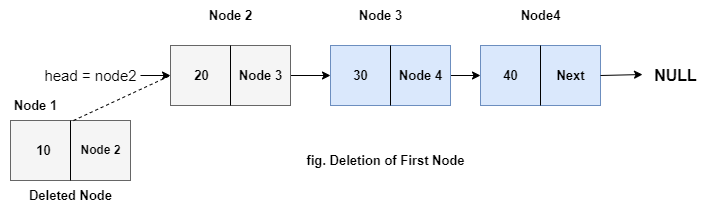

The diagram above was exported from draw.io. Its source (the exported page's mxGraphModel, read from the mxfile embedded in the PNG):
<mxGraphModel dx="868" dy="425" grid="1" gridSize="10" guides="1" tooltips="1" connect="1" arrows="1" fold="1" page="1" pageScale="1" pageWidth="850" pageHeight="1100" math="0" shadow="0">
  <root>
    <object label="" bvcf="" id="0">
      <mxCell />
    </object>
    <mxCell id="1" parent="0" />
    <mxCell id="7SCoIu_bU6_gZVGnJnry-1" value="" style="rounded=0;whiteSpace=wrap;html=1;fillColor=#f5f5f5;fontColor=#333333;strokeColor=#666666;" parent="1" vertex="1">
      <mxGeometry x="70" y="265" width="120" height="60" as="geometry" />
    </mxCell>
    <mxCell id="7SCoIu_bU6_gZVGnJnry-7" value="" style="edgeStyle=orthogonalEdgeStyle;rounded=0;orthogonalLoop=1;jettySize=auto;html=1;" parent="1" source="7SCoIu_bU6_gZVGnJnry-2" target="7SCoIu_bU6_gZVGnJnry-3" edge="1">
      <mxGeometry relative="1" as="geometry" />
    </mxCell>
    <mxCell id="7SCoIu_bU6_gZVGnJnry-2" value="" style="rounded=0;whiteSpace=wrap;html=1;fillColor=#f5f5f5;fontColor=#333333;strokeColor=#666666;" parent="1" vertex="1">
      <mxGeometry x="230" y="190" width="120" height="60" as="geometry" />
    </mxCell>
    <mxCell id="7SCoIu_bU6_gZVGnJnry-8" value="" style="edgeStyle=orthogonalEdgeStyle;rounded=0;orthogonalLoop=1;jettySize=auto;html=1;" parent="1" source="7SCoIu_bU6_gZVGnJnry-3" edge="1">
      <mxGeometry relative="1" as="geometry">
        <mxPoint x="540" y="220" as="targetPoint" />
      </mxGeometry>
    </mxCell>
    <mxCell id="7SCoIu_bU6_gZVGnJnry-3" value="" style="rounded=0;whiteSpace=wrap;html=1;fillColor=#dae8fc;strokeColor=#6c8ebf;" parent="1" vertex="1">
      <mxGeometry x="390" y="190" width="120" height="60" as="geometry" />
    </mxCell>
    <mxCell id="7SCoIu_bU6_gZVGnJnry-12" value="10" style="text;html=1;resizable=0;autosize=1;align=center;verticalAlign=middle;points=[];fillColor=none;strokeColor=none;rounded=0;fontSize=13;fontStyle=1;spacing=4;spacingLeft=-5;" parent="1" vertex="1">
      <mxGeometry x="90" y="280" width="30" height="30" as="geometry" />
    </mxCell>
    <mxCell id="7SCoIu_bU6_gZVGnJnry-13" value="Node 2" style="text;html=1;resizable=0;autosize=1;align=center;verticalAlign=middle;points=[];fillColor=none;strokeColor=none;rounded=0;shadow=0;BorderBox=1;fontStyle=1" parent="1" vertex="1">
      <mxGeometry x="130" y="280" width="60" height="30" as="geometry" />
    </mxCell>
    <mxCell id="7SCoIu_bU6_gZVGnJnry-16" value="" style="endArrow=none;html=1;rounded=0;exitX=0.5;exitY=1;exitDx=0;exitDy=0;entryX=0.5;entryY=0;entryDx=0;entryDy=0;" parent="1" source="7SCoIu_bU6_gZVGnJnry-1" target="7SCoIu_bU6_gZVGnJnry-1" edge="1">
      <mxGeometry width="50" height="50" relative="1" as="geometry">
        <mxPoint x="105" y="315" as="sourcePoint" />
        <mxPoint x="155" y="265" as="targetPoint" />
      </mxGeometry>
    </mxCell>
    <mxCell id="7SCoIu_bU6_gZVGnJnry-19" value="" style="endArrow=none;html=1;rounded=0;exitX=0.5;exitY=1;exitDx=0;exitDy=0;entryX=0.5;entryY=0;entryDx=0;entryDy=0;" parent="1" source="7SCoIu_bU6_gZVGnJnry-3" target="7SCoIu_bU6_gZVGnJnry-3" edge="1">
      <mxGeometry width="50" height="50" relative="1" as="geometry">
        <mxPoint x="425" y="245" as="sourcePoint" />
        <mxPoint x="475" y="195" as="targetPoint" />
      </mxGeometry>
    </mxCell>
    <mxCell id="7SCoIu_bU6_gZVGnJnry-20" value="" style="endArrow=none;html=1;rounded=0;exitX=0.5;exitY=1;exitDx=0;exitDy=0;entryX=0.5;entryY=0;entryDx=0;entryDy=0;" parent="1" source="7SCoIu_bU6_gZVGnJnry-2" target="7SCoIu_bU6_gZVGnJnry-2" edge="1">
      <mxGeometry width="50" height="50" relative="1" as="geometry">
        <mxPoint x="260" y="245" as="sourcePoint" />
        <mxPoint x="310" y="195" as="targetPoint" />
      </mxGeometry>
    </mxCell>
    <mxCell id="7SCoIu_bU6_gZVGnJnry-21" value="Node 4" style="text;html=1;resizable=0;autosize=1;align=center;verticalAlign=middle;points=[];fillColor=none;strokeColor=none;rounded=0;shadow=0;fontSize=13;fontStyle=1" parent="1" vertex="1">
      <mxGeometry x="445" y="205" width="70" height="30" as="geometry" />
    </mxCell>
    <mxCell id="7SCoIu_bU6_gZVGnJnry-22" value="30" style="text;html=1;resizable=0;autosize=1;align=center;verticalAlign=middle;points=[];fillColor=none;strokeColor=none;rounded=0;shadow=0;fontSize=13;fontStyle=1" parent="1" vertex="1">
      <mxGeometry x="400" y="205" width="40" height="30" as="geometry" />
    </mxCell>
    <mxCell id="7SCoIu_bU6_gZVGnJnry-23" value="Node 3" style="text;html=1;resizable=0;autosize=1;align=center;verticalAlign=middle;points=[];fillColor=none;strokeColor=none;rounded=0;shadow=0;fontSize=13;fontStyle=1" parent="1" vertex="1">
      <mxGeometry x="285" y="205" width="70" height="30" as="geometry" />
    </mxCell>
    <mxCell id="7SCoIu_bU6_gZVGnJnry-24" value="20" style="text;html=1;resizable=0;autosize=1;align=center;verticalAlign=middle;points=[];fillColor=none;strokeColor=none;rounded=0;shadow=0;fontStyle=1;fontSize=13;spacingLeft=-8;" parent="1" vertex="1">
      <mxGeometry x="250" y="205" width="30" height="30" as="geometry" />
    </mxCell>
    <mxCell id="7SCoIu_bU6_gZVGnJnry-27" value="&lt;b style=&quot;font-size: 16px;&quot;&gt;NULL&lt;/b&gt;" style="text;html=1;resizable=0;autosize=1;align=center;verticalAlign=middle;points=[];fillColor=none;strokeColor=none;rounded=0;shadow=0;fontSize=16;" parent="1" vertex="1">
      <mxGeometry x="700" y="205" width="70" height="30" as="geometry" />
    </mxCell>
    <mxCell id="7SCoIu_bU6_gZVGnJnry-31" value="&lt;span&gt;head = node2&lt;/span&gt;" style="text;html=1;align=center;verticalAlign=middle;resizable=0;points=[];autosize=1;strokeColor=none;fillColor=none;fontSize=15;fontStyle=0" parent="1" vertex="1">
      <mxGeometry x="90" y="205" width="120" height="30" as="geometry" />
    </mxCell>
    <mxCell id="7SCoIu_bU6_gZVGnJnry-32" value="Node 1" style="text;html=1;align=center;verticalAlign=middle;resizable=0;points=[];autosize=1;strokeColor=none;fillColor=none;fontSize=13;fontStyle=1" parent="1" vertex="1">
      <mxGeometry x="60" y="235" width="70" height="30" as="geometry" />
    </mxCell>
    <mxCell id="7SCoIu_bU6_gZVGnJnry-33" value="Node 2" style="text;html=1;align=center;verticalAlign=middle;resizable=0;points=[];autosize=1;strokeColor=none;fillColor=none;fontSize=13;fontStyle=1" parent="1" vertex="1">
      <mxGeometry x="255" y="145" width="70" height="30" as="geometry" />
    </mxCell>
    <mxCell id="7SCoIu_bU6_gZVGnJnry-34" value="Node 3" style="text;html=1;align=center;verticalAlign=middle;resizable=0;points=[];autosize=1;strokeColor=none;fillColor=none;fontSize=13;fontStyle=1" parent="1" vertex="1">
      <mxGeometry x="405" y="145" width="70" height="30" as="geometry" />
    </mxCell>
    <mxCell id="7SCoIu_bU6_gZVGnJnry-40" value="" style="rounded=0;whiteSpace=wrap;html=1;shadow=0;fontSize=19;fillColor=#dae8fc;strokeColor=#6c8ebf;" parent="1" vertex="1">
      <mxGeometry x="540" y="190" width="120" height="60" as="geometry" />
    </mxCell>
    <mxCell id="7SCoIu_bU6_gZVGnJnry-41" value="40" style="text;html=1;resizable=0;autosize=1;align=center;verticalAlign=middle;points=[];fillColor=none;strokeColor=none;rounded=0;shadow=0;fontSize=13;fontStyle=1" parent="1" vertex="1">
      <mxGeometry x="550" y="205" width="40" height="30" as="geometry" />
    </mxCell>
    <mxCell id="7SCoIu_bU6_gZVGnJnry-42" value="Next" style="text;html=1;resizable=0;autosize=1;align=center;verticalAlign=middle;points=[];fillColor=none;strokeColor=none;rounded=0;shadow=0;fontSize=13;fontStyle=1" parent="1" vertex="1">
      <mxGeometry x="605" y="205" width="50" height="30" as="geometry" />
    </mxCell>
    <mxCell id="7SCoIu_bU6_gZVGnJnry-43" value="Node4" style="text;html=1;align=center;verticalAlign=middle;resizable=0;points=[];autosize=1;strokeColor=none;fillColor=none;fontSize=13;fontStyle=1" parent="1" vertex="1">
      <mxGeometry x="570" y="145" width="60" height="30" as="geometry" />
    </mxCell>
    <mxCell id="7SCoIu_bU6_gZVGnJnry-44" value="" style="endArrow=none;html=1;rounded=0;fontSize=13;exitX=0.5;exitY=1;exitDx=0;exitDy=0;" parent="1" source="7SCoIu_bU6_gZVGnJnry-40" edge="1">
      <mxGeometry width="50" height="50" relative="1" as="geometry">
        <mxPoint x="550" y="240" as="sourcePoint" />
        <mxPoint x="600" y="190" as="targetPoint" />
      </mxGeometry>
    </mxCell>
    <mxCell id="7SCoIu_bU6_gZVGnJnry-45" value="Deleted Node" style="text;html=1;align=center;verticalAlign=middle;resizable=0;points=[];autosize=1;strokeColor=none;fillColor=none;fontSize=13;fontStyle=1" parent="1" vertex="1">
      <mxGeometry x="75" y="325" width="110" height="30" as="geometry" />
    </mxCell>
    <mxCell id="7SCoIu_bU6_gZVGnJnry-48" value="fig. Deletion of First Node" style="text;html=1;align=center;verticalAlign=middle;resizable=0;points=[];autosize=1;strokeColor=none;fillColor=none;fontSize=13;fontStyle=1" parent="1" vertex="1">
      <mxGeometry x="355" y="290" width="180" height="30" as="geometry" />
    </mxCell>
    <mxCell id="7SCoIu_bU6_gZVGnJnry-51" value="" style="endArrow=classic;html=1;rounded=0;fontSize=13;entryX=0.029;entryY=0.467;entryDx=0;entryDy=0;entryPerimeter=0;" parent="1" target="7SCoIu_bU6_gZVGnJnry-27" edge="1">
      <mxGeometry width="50" height="50" relative="1" as="geometry">
        <mxPoint x="660" y="220" as="sourcePoint" />
        <mxPoint x="710" y="170" as="targetPoint" />
      </mxGeometry>
    </mxCell>
    <mxCell id="7SCoIu_bU6_gZVGnJnry-59" value="" style="endArrow=none;dashed=1;html=1;rounded=0;fontSize=13;entryX=0;entryY=0.5;entryDx=0;entryDy=0;exitX=1.043;exitY=1;exitDx=0;exitDy=0;exitPerimeter=0;" parent="1" source="7SCoIu_bU6_gZVGnJnry-32" target="7SCoIu_bU6_gZVGnJnry-2" edge="1">
      <mxGeometry width="50" height="50" relative="1" as="geometry">
        <mxPoint x="130" y="325" as="sourcePoint" />
        <mxPoint x="180" y="275" as="targetPoint" />
      </mxGeometry>
    </mxCell>
    <mxCell id="7SCoIu_bU6_gZVGnJnry-63" value="" style="endArrow=classic;html=1;rounded=0;fontSize=13;" parent="1" edge="1">
      <mxGeometry width="50" height="50" relative="1" as="geometry">
        <mxPoint x="200" y="220" as="sourcePoint" />
        <mxPoint x="230" y="220" as="targetPoint" />
      </mxGeometry>
    </mxCell>
  </root>
</mxGraphModel>